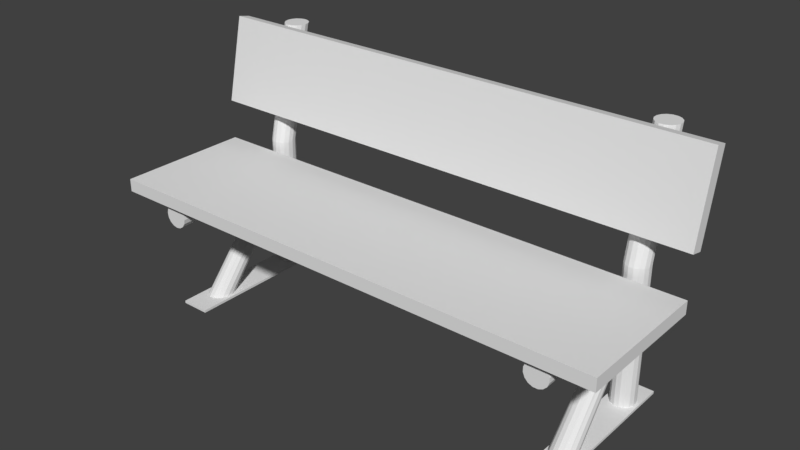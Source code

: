 # Source: banco-madeira.blend  (saved by Blender 2.79.0; exported with 4.5.12 LTS)
import bpy
from mathutils import Matrix  # noqa: F401  (used for matrix-valued properties, if any)

bpy.ops.wm.read_factory_settings(use_empty=True)
scene = bpy.context.scene
scene.name = 'Scene'

# ---- collections
col_collection_1 = bpy.data.collections.new('Collection 1'); scene.collection.children.link(col_collection_1)

# ---- materials (node trees are filled in below, after node groups)
mat_material = bpy.data.materials.new('Material')
mat_material.alpha_threshold = 0.0
mat_material.use_transparent_shadow = False
mat_material.roughness = 0.5
mat_material.line_color = (0.0, 0.0, 0.0, 1.0)

# ---- material node trees

# ---- world
world_world = bpy.data.worlds.new('World'); scene.world = world_world
world_world.color = (0.05088, 0.05088, 0.05088)
world_world.use_sun_shadow = False
world_world.sun_shadow_jitter_overblur = 0.0
world_world.cycles.sampling_method = 'MANUAL'

# ---- meshes
me_plano = bpy.data.meshes.new('Plano')
me_plano.from_pydata([(-0.1141, -0.3597, -0.962), (0.1161, -0.3597, -0.962), (-0.1141, 0.8897, -0.962), (0.1161, 0.8897, -0.962), (-0.1141, 0.8897, -0.9423), (-0.1141, -0.3597, -0.9423), (0.1161, -0.3597, -0.9423), (0.1161, 0.8897, -0.9423), (-3.284, -0.3776, -0.962), (-3.054, -0.3776, -0.962), (-3.284, 0.8718, -0.962), (-3.054, 0.8718, -0.962), (-3.284, 0.8718, -0.9423), (-3.284, -0.3776, -0.9423), (-3.054, -0.3776, -0.9423), (-3.054, 0.8718, -0.9423)], [], [(0, 2, 3, 1), (5, 6, 7, 4), (1, 3, 7, 6), (2, 0, 5, 4), (3, 2, 4, 7), (0, 1, 6, 5), (8, 10, 11, 9), (13, 14, 15, 12), (9, 11, 15, 14), (10, 8, 13, 12), (11, 10, 12, 15), (8, 9, 14, 13)])
me_plano.use_remesh_preserve_volume = False
me_plano.use_remesh_preserve_attributes = False
me_plano.use_mirror_vertex_groups = False
me_plano.update()
me_cilindro_003 = bpy.data.meshes.new('Cilindro.003')
me_cilindro_003.from_pydata([(1.585, 0.8131, -0.2145), (1.614, 0.8078, -0.2096), (1.637, 0.7929, -0.1959), (1.653, 0.7705, -0.1754), (1.659, 0.7442, -0.1512), (1.653, 0.7178, -0.127), (1.637, 0.6954, -0.1064), (1.614, 0.6805, -0.09273), (1.585, 0.6752, -0.08791), (1.557, 0.6805, -0.09273), (1.533, 0.6954, -0.1064), (1.518, 0.7178, -0.127), (1.512, 0.7442, -0.1512), (1.518, 0.7705, -0.1754), (1.533, 0.7929, -0.1959), (1.557, 0.8078, -0.2096), (1.585, 0.1565, -0.9784), (1.621, 0.1478, -0.9783), (1.652, 0.1231, -0.9782), (1.672, 0.08608, -0.978), (1.679, 0.0424, -0.9778), (1.672, -0.001275, -0.9776), (1.652, -0.0383, -0.9774), (1.621, -0.06304, -0.9773), (1.585, -0.07173, -0.9773), (1.55, -0.06304, -0.9773), (1.519, -0.0383, -0.9774), (1.499, -0.001275, -0.9776), (1.492, 0.0424, -0.9778), (1.499, 0.08608, -0.978), (1.519, 0.1231, -0.9782), (1.55, 0.1478, -0.9783), (-1.6, 0.8118, -0.2132), (-1.626, 0.8015, -0.2038), (-1.647, 0.7825, -0.1863), (-1.658, 0.7576, -0.1635), (-1.658, 0.7307, -0.1388), (-1.647, 0.7059, -0.116), (-1.626, 0.6868, -0.09857), (-1.6, 0.6766, -0.08913), (-1.571, 0.6766, -0.08913), (-1.545, 0.6868, -0.09857), (-1.524, 0.7059, -0.116), (-1.513, 0.7307, -0.1388), (-1.513, 0.7576, -0.1635), (-1.524, 0.7825, -0.1863), (-1.545, 0.8015, -0.2038), (-1.571, 0.8118, -0.2132), (-1.604, 0.1543, -0.9783), (-1.637, 0.1373, -0.9783), (-1.663, 0.1058, -0.9781), (-1.677, 0.06467, -0.9779), (-1.677, 0.02014, -0.9777), (-1.663, -0.02101, -0.9775), (-1.637, -0.0525, -0.9774), (-1.604, -0.06954, -0.9773), (-1.567, -0.06954, -0.9773), (-1.533, -0.0525, -0.9774), (-1.508, -0.02101, -0.9775), (-1.494, 0.02014, -0.9777), (-1.494, 0.06467, -0.9779), (-1.508, 0.1058, -0.9781), (-1.533, 0.1373, -0.9783), (-1.567, 0.1543, -0.9783)], [], [(15, 0, 1, 2, 3, 4, 5, 6, 7, 8, 9, 10, 11, 12, 13, 14), (0, 15, 14, 13, 12, 11, 10, 9, 8, 7, 6, 5, 4, 3, 2, 1), (7, 8, 24, 23), (0, 1, 17, 16), (5, 6, 22, 21), (9, 10, 26, 25), (14, 15, 31, 30), (3, 4, 20, 19), (12, 13, 29, 28), (1, 2, 18, 17), (10, 11, 27, 26), (15, 0, 16, 31), (8, 9, 25, 24), (6, 7, 23, 22), (4, 5, 21, 20), (13, 14, 30, 29), (2, 3, 19, 18), (16, 17, 18, 19, 20, 21, 22, 23, 24, 25, 26, 27, 28, 29, 30, 31), (47, 46, 45, 44, 43, 42, 41, 40, 39, 38, 37, 36, 35, 34, 33, 32), (32, 33, 34, 35, 36, 37, 38, 39, 40, 41, 42, 43, 44, 45, 46, 47), (56, 57, 41, 40), (61, 62, 46, 45), (50, 51, 35, 34), (54, 55, 39, 38), (59, 60, 44, 43), (47, 63, 48, 32), (52, 53, 37, 36), (57, 58, 42, 41), (39, 55, 56, 40), (48, 49, 33, 32), (37, 53, 54, 38), (46, 62, 63, 47), (60, 61, 45, 44), (49, 50, 34, 33), (58, 59, 43, 42), (48, 63, 62, 61, 60, 59, 58, 57, 56, 55, 54, 53, 52, 51, 50, 49), (35, 51, 52, 36), (11, 12, 28, 27)])
me_cilindro_003.use_remesh_preserve_volume = False
me_cilindro_003.use_remesh_preserve_attributes = False
me_cilindro_003.use_mirror_vertex_groups = False
me_cilindro_003.update()
me_cilindro_002 = bpy.data.meshes.new('Cilindro.002')
me_cilindro_002.from_pydata([(1.585, 0.1002, -0.1047), (1.601, 0.09849, -0.1047), (1.617, 0.09346, -0.1047), (1.631, 0.08529, -0.1047), (1.643, 0.0743, -0.1047), (1.653, 0.0609, -0.1047), (1.66, 0.04561, -0.1047), (1.665, 0.02903, -0.1047), (1.667, 0.01178, -0.1047), (1.665, -0.005472, -0.1047), (1.66, -0.02206, -0.1047), (1.653, -0.03734, -0.1047), (1.643, -0.05074, -0.1047), (1.631, -0.06174, -0.1047), (1.617, -0.06991, -0.1047), (1.601, -0.07494, -0.1047), (1.585, -0.07664, -0.1047), (1.57, -0.07494, -0.1047), (1.554, -0.06991, -0.1047), (1.54, -0.06174, -0.1047), (1.528, -0.05074, -0.1047), (1.518, -0.03734, -0.1047), (1.51, -0.02206, -0.1047), (1.506, -0.005472, -0.1047), (1.504, 0.01178, -0.1047), (1.506, 0.02903, -0.1047), (1.51, 0.04561, -0.1047), (1.518, 0.0609, -0.1047), (1.528, 0.0743, -0.1047), (1.54, 0.08529, -0.1047), (1.554, 0.09346, -0.1047), (1.57, 0.09849, -0.1047), (1.601, 0.09849, -0.1047), (1.631, 0.08529, -0.1047), (1.653, 0.0609, -0.1047), (1.665, 0.02903, -0.1047), (1.665, -0.005472, -0.1047), (1.653, -0.03734, -0.1047), (1.631, -0.06174, -0.1047), (1.601, -0.07494, -0.1047), (1.57, -0.07494, -0.1047), (1.54, -0.06174, -0.1047), (1.518, -0.03734, -0.1047), (1.506, -0.005472, -0.1047), (1.506, 0.02903, -0.1047), (1.518, 0.0609, -0.1047), (1.54, 0.08529, -0.1047), (1.57, 0.09849, -0.1047), (1.604, 0.1095, -1.219), (1.637, 0.09558, -1.219), (1.663, 0.06976, -1.219), (1.677, 0.03603, -1.219), (1.677, -0.0004799, -1.219), (1.663, -0.03421, -1.219), (1.637, -0.06003, -1.219), (1.604, -0.074, -1.219), (1.567, -0.074, -1.219), (1.533, -0.06003, -1.219), (1.508, -0.03421, -1.219), (1.494, -0.0004798, -1.219), (1.494, 0.03603, -1.219), (1.508, 0.06976, -1.219), (1.533, 0.09558, -1.219), (1.567, 0.1095, -1.219), (-1.585, 0.1002, -0.1047), (-1.601, 0.09849, -0.1047), (-1.617, 0.09346, -0.1047), (-1.631, 0.08529, -0.1047), (-1.643, 0.0743, -0.1047), (-1.653, 0.0609, -0.1047), (-1.66, 0.04561, -0.1047), (-1.665, 0.02903, -0.1047), (-1.667, 0.01178, -0.1047), (-1.665, -0.005472, -0.1047), (-1.66, -0.02206, -0.1047), (-1.653, -0.03734, -0.1047), (-1.643, -0.05074, -0.1047), (-1.631, -0.06174, -0.1047), (-1.617, -0.06991, -0.1047), (-1.601, -0.07494, -0.1047), (-1.585, -0.07664, -0.1047), (-1.57, -0.07494, -0.1047), (-1.554, -0.06991, -0.1047), (-1.54, -0.06174, -0.1047), (-1.528, -0.05074, -0.1047), (-1.518, -0.03734, -0.1047), (-1.51, -0.02206, -0.1047), (-1.506, -0.005472, -0.1047), (-1.504, 0.01178, -0.1047), (-1.506, 0.02903, -0.1047), (-1.51, 0.04561, -0.1047), (-1.518, 0.0609, -0.1047), (-1.528, 0.0743, -0.1047), (-1.54, 0.08529, -0.1047), (-1.554, 0.09346, -0.1047), (-1.57, 0.09849, -0.1047), (-1.585, 0.1002, -0.1047), (-1.617, 0.09346, -0.1047), (-1.643, 0.0743, -0.1047), (-1.66, 0.04561, -0.1047), (-1.667, 0.01178, -0.1047), (-1.66, -0.02206, -0.1047), (-1.643, -0.05074, -0.1047), (-1.617, -0.06991, -0.1047), (-1.585, -0.07664, -0.1047), (-1.554, -0.06991, -0.1047), (-1.528, -0.05074, -0.1047), (-1.51, -0.02206, -0.1047), (-1.504, 0.01178, -0.1047), (-1.51, 0.04561, -0.1047), (-1.528, 0.0743, -0.1047), (-1.554, 0.09346, -0.1047), (-1.585, 0.1113, -1.219), (-1.621, 0.1042, -1.219), (-1.652, 0.08394, -1.219), (-1.672, 0.05358, -1.219), (-1.679, 0.01777, -1.219), (-1.672, -0.01803, -1.219), (-1.652, -0.04839, -1.219), (-1.621, -0.06867, -1.219), (-1.585, -0.0758, -1.219), (-1.55, -0.06867, -1.219), (-1.519, -0.04839, -1.219), (-1.499, -0.01803, -1.219), (-1.492, 0.01777, -1.219), (-1.499, 0.05358, -1.219), (-1.519, 0.08394, -1.219), (-1.55, 0.1042, -1.219)], [], [(31, 0, 1, 2, 3, 4, 5, 6, 7, 8, 9, 10, 11, 12, 13, 14, 15, 16, 17, 18, 19, 20, 21, 22, 23, 24, 25, 26, 27, 28, 29, 30), (0, 31, 30, 29, 28, 27, 26, 25, 24, 23, 22, 21, 20, 19, 18, 17, 16, 15, 14, 13, 12, 11, 10, 9, 8, 7, 6, 5, 4, 3, 2, 1), (38, 39, 55, 54), (46, 45, 44, 43, 42, 41, 40, 39, 38, 37, 36, 35, 34, 33, 32, 47), (48, 49, 50, 51, 52, 53, 54, 55, 56, 57, 58, 59, 60, 61, 62, 63), (43, 44, 60, 59), (32, 33, 49, 48), (34, 35, 51, 50), (45, 46, 62, 61), (36, 37, 53, 52), (39, 40, 56, 55), (117, 118, 102, 101), (46, 47, 63, 62), (37, 38, 54, 53), (44, 45, 61, 60), (33, 34, 50, 49), (42, 43, 59, 58), (47, 32, 48, 63), (40, 41, 57, 56), (95, 94, 93, 92, 91, 90, 89, 88, 87, 86, 85, 84, 83, 82, 81, 80, 79, 78, 77, 76, 75, 74, 73, 72, 71, 70, 69, 68, 67, 66, 65, 64), (64, 65, 66, 67, 68, 69, 70, 71, 72, 73, 74, 75, 76, 77, 78, 79, 80, 81, 82, 83, 84, 85, 86, 87, 88, 89, 90, 91, 92, 93, 94, 95), (111, 96, 97, 98, 99, 100, 101, 102, 103, 104, 105, 106, 107, 108, 109, 110), (112, 127, 126, 125, 124, 123, 122, 121, 120, 119, 118, 117, 116, 115, 114, 113), (123, 124, 108, 107), (112, 113, 97, 96), (119, 120, 104, 103), (121, 122, 106, 105), (126, 127, 111, 110), (115, 116, 100, 99), (108, 124, 125, 109), (97, 113, 114, 98), (106, 122, 123, 107), (127, 112, 96, 111), (120, 121, 105, 104), (116, 117, 101, 100), (118, 119, 103, 102), (125, 126, 110, 109), (114, 115, 99, 98), (35, 36, 52, 51), (41, 42, 58, 57)])
me_cilindro_002.use_remesh_preserve_volume = False
me_cilindro_002.use_remesh_preserve_attributes = False
me_cilindro_002.use_mirror_vertex_groups = False
me_cilindro_002.update()
me_cube_002 = bpy.data.meshes.new('Cube.002')
me_cube_002.from_pydata([(2.012, 0.47, -0.1015), (2.012, -0.2038, -0.05488), (2.012, 0.4767, -0.00176), (2.012, -0.1971, 0.0449), (-2.012, 0.47, -0.1015), (-2.012, -0.2038, -0.05488), (-2.012, 0.4767, -0.00176), (-2.012, -0.1971, 0.0449)], [], [(3, 7, 5, 1), (2, 3, 1, 0), (2, 6, 7, 3), (6, 4, 5, 7), (2, 0, 4, 6), (1, 5, 4, 0)])
me_cube_002.materials.append(mat_material)
me_cube_002.use_remesh_preserve_volume = False
me_cube_002.use_remesh_preserve_attributes = False
me_cube_002.use_mirror_vertex_groups = False
me_cube_002.update()
me_cilindro = bpy.data.meshes.new('Cilindro')
me_cilindro.from_pydata([(1.567, 0.1095, -0.9753), (1.604, 0.1095, 0.09561), (1.533, 0.09558, -0.9753), (1.637, 0.09558, 0.09561), (1.508, 0.06976, -0.9753), (1.663, 0.06976, 0.09561), (1.494, 0.03603, -0.9753), (1.677, 0.03603, 0.09561), (1.494, -0.0004798, -0.9753), (1.677, -0.0004799, 0.09561), (1.508, -0.03421, -0.9753), (1.663, -0.03421, 0.09561), (1.533, -0.06003, -0.9753), (1.637, -0.06003, 0.09561), (1.567, -0.074, -0.9753), (1.604, -0.074, 0.09561), (1.604, -0.074, -0.9753), (1.567, -0.074, 0.09561), (1.637, -0.06003, -0.9753), (1.533, -0.06003, 0.09561), (1.663, -0.03421, -0.9753), (1.508, -0.03421, 0.09561), (1.677, -0.0004799, -0.9753), (1.494, -0.0004798, 0.09561), (1.677, 0.03603, -0.9753), (1.494, 0.03603, 0.09561), (1.663, 0.06976, -0.9753), (1.508, 0.06976, 0.09561), (1.637, 0.09558, -0.9753), (1.533, 0.09558, 0.09561), (1.604, 0.1095, -0.9753), (1.567, 0.1095, 0.09561), (1.604, 0.3088, 1.006), (1.637, 0.2949, 1.006), (1.663, 0.269, 1.006), (1.677, 0.2353, 1.006), (1.677, 0.1988, 1.006), (1.663, 0.1651, 1.006), (1.637, 0.1393, 1.006), (1.604, 0.1253, 1.006), (1.567, 0.1253, 1.006), (1.533, 0.1393, 1.006), (1.508, 0.1651, 1.006), (1.494, 0.1988, 1.006), (1.494, 0.2353, 1.006), (1.508, 0.269, 1.006), (1.533, 0.2949, 1.006), (1.567, 0.3088, 1.006), (-1.55, 0.1042, -0.9753), (-1.519, 0.08394, -0.9753), (-1.499, 0.05358, -0.9753), (-1.492, 0.01777, -0.9753), (-1.499, -0.01803, -0.9753), (-1.519, -0.04839, -0.9753), (-1.55, -0.06867, -0.9753), (-1.585, -0.0758, -0.9753), (-1.621, -0.06867, -0.9753), (-1.652, -0.04839, -0.9753), (-1.672, -0.01803, -0.9753), (-1.679, 0.01777, -0.9753), (-1.672, 0.05358, -0.9753), (-1.652, 0.08394, -0.9753), (-1.621, 0.1042, -0.9753), (-1.585, 0.1113, -0.9753), (-1.585, 0.1113, 0.09561), (-1.621, 0.1042, 0.09561), (-1.652, 0.08394, 0.09561), (-1.672, 0.05358, 0.09561), (-1.679, 0.01777, 0.09561), (-1.672, -0.01803, 0.09561), (-1.652, -0.04839, 0.09561), (-1.621, -0.06867, 0.09561), (-1.585, -0.0758, 0.09561), (-1.55, -0.06867, 0.09561), (-1.519, -0.04839, 0.09561), (-1.499, -0.01803, 0.09561), (-1.492, 0.01777, 0.09561), (-1.499, 0.05358, 0.09561), (-1.519, 0.08394, 0.09561), (-1.55, 0.1042, 0.09561), (-1.585, 0.3106, 1.006), (-1.621, 0.3035, 1.006), (-1.652, 0.2832, 1.006), (-1.672, 0.2529, 1.006), (-1.679, 0.2171, 1.006), (-1.672, 0.1812, 1.006), (-1.652, 0.1509, 1.006), (-1.621, 0.1306, 1.006), (-1.585, 0.1235, 1.006), (-1.55, 0.1306, 1.006), (-1.519, 0.1509, 1.006), (-1.499, 0.1812, 1.006), (-1.492, 0.2171, 1.006), (-1.499, 0.2529, 1.006), (-1.519, 0.2832, 1.006), (-1.55, 0.3035, 1.006)], [], [(7, 9, 22, 24), (77, 93, 92, 76), (70, 86, 85, 69), (76, 92, 91, 75), (69, 85, 84, 68), (75, 91, 90, 74), (83, 67, 68, 84), (1, 31, 47, 32), (15, 13, 38, 39), (67, 83, 82, 66), (23, 21, 42, 43), (64, 80, 95, 79), (31, 29, 46, 47), (73, 89, 88, 72), (79, 95, 94, 78), (72, 88, 87, 71), (65, 81, 80, 64), (3, 1, 32, 33), (71, 87, 86, 70), (78, 94, 93, 77), (27, 25, 44, 45), (11, 9, 36, 37), (62, 63, 48, 49, 50, 51, 52, 53, 54, 55, 56, 57, 58, 59, 60, 61), (17, 19, 12, 14), (32, 47, 46, 45, 44, 43, 42, 41, 40, 39, 38, 37, 36, 35, 34, 33), (5, 7, 24, 26), (19, 21, 10, 12), (21, 23, 8, 10), (9, 11, 20, 22), (23, 25, 6, 8), (11, 13, 18, 20), (29, 31, 0, 2), (25, 27, 4, 6), (1, 30, 0, 31), (13, 15, 16, 18), (27, 29, 2, 4), (1, 3, 28, 30), (15, 17, 14, 16), (3, 5, 26, 28), (30, 28, 26, 24, 22, 20, 18, 16, 14, 12, 10, 8, 6, 4, 2, 0), (19, 41, 42, 21), (74, 90, 89, 73), (13, 11, 37, 38), (25, 23, 43, 44), (9, 7, 35, 36), (66, 82, 81, 65), (5, 3, 33, 34), (29, 27, 45, 46), (7, 5, 34, 35), (19, 17, 40, 41), (17, 15, 39, 40), (75, 52, 51, 76), (80, 81, 82, 83, 84, 85, 86, 87, 88, 89, 90, 91, 92, 93, 94, 95), (68, 59, 58, 69), (70, 69, 58, 57), (77, 76, 51, 50), (70, 57, 56, 71), (71, 56, 55, 72), (78, 49, 48, 79), (66, 65, 62, 61), (73, 72, 55, 54), (64, 79, 48, 63), (66, 61, 60, 67), (73, 54, 53, 74), (64, 63, 62, 65), (67, 60, 59, 68), (74, 53, 52, 75), (78, 77, 50, 49)])
me_cilindro.use_remesh_preserve_volume = False
me_cilindro.use_remesh_preserve_attributes = False
me_cilindro.use_mirror_vertex_groups = False
me_cilindro.update()
me_cube = bpy.data.meshes.new('Cube')
me_cube.from_pydata([(2.012, 0.53, -0.05), (2.012, -0.53, -0.05), (2.012, 0.53, 0.05), (2.012, -0.53, 0.05), (-2.012, 0.53, -0.05), (-2.012, -0.53, -0.05), (-2.012, 0.53, 0.05), (-2.012, -0.53, 0.05)], [], [(6, 4, 5, 7), (1, 5, 4, 0), (3, 2, 6, 7), (2, 3, 1, 0), (5, 1, 3, 7), (6, 2, 0, 4)])
me_cube.materials.append(mat_material)
me_cube.use_remesh_preserve_volume = False
me_cube.use_remesh_preserve_attributes = False
me_cube.use_mirror_vertex_groups = False
me_cube.update()

# ---- objects
ob_plano = bpy.data.objects.new('Plano', me_plano)
ob_cilindro_001 = bpy.data.objects.new('Cilindro.001', me_cilindro_003)
ob_cilindro_002 = bpy.data.objects.new('Cilindro.002', me_cilindro_002)
ob_cube_002 = bpy.data.objects.new('Cube.002', me_cube_002)
ob_cilindro = bpy.data.objects.new('Cilindro', me_cilindro)
ob_cube = bpy.data.objects.new('Cube', me_cube)

# ---- transforms, parenting, visibility, modifiers, constraints
ob_plano.location = (1.629, 0.04318, 0.9818)
ob_plano.lineart.crease_threshold = 0.0
ob_cilindro_001.location = (0.04561, -0.1014, 1.011)
ob_cilindro_001.lineart.crease_threshold = 0.0
ob_cilindro_002.location = (0.04561, 0.7909, 0.8664)
ob_cilindro_002.rotation_euler = (-1.572, -0.0, 0.0)
ob_cilindro_002.lineart.crease_threshold = 0.0
ob_cube_002.location = (0.03762, 0.641, 1.555)
ob_cube_002.rotation_euler = (1.425, -0.0, 0.0)
ob_cube_002.lock_rotations_4d = False
ob_cube_002.empty_display_type = 'ARROWS'
ob_cube_002.lineart.crease_threshold = 0.0
ob_cilindro.location = (0.04561, 0.6915, 1.011)
ob_cilindro.lineart.crease_threshold = 0.0
ob_cube.location = (0.03762, 0.04774, 0.9951)
ob_cube.lock_rotations_4d = False
ob_cube.empty_display_type = 'ARROWS'
ob_cube.lineart.crease_threshold = 0.0

# ---- collection membership
col_collection_1.objects.link(ob_plano)
col_collection_1.objects.link(ob_cilindro_001)
col_collection_1.objects.link(ob_cilindro_002)
col_collection_1.objects.link(ob_cube_002)
col_collection_1.objects.link(ob_cilindro)
col_collection_1.objects.link(ob_cube)

# ---- scene / render settings (as saved in the file)
scene.frame_start = 1; scene.frame_end = 250; scene.frame_set(1)
scene.render.engine = 'BLENDER_EEVEE_NEXT'
scene.render.resolution_percentage = 50
scene.render.dither_intensity = 0.0
scene.cycles.use_denoising = False
scene.cycles.samples = 128
scene.cycles.sampling_pattern = 'TABULATED_SOBOL'
scene.cycles.use_adaptive_sampling = False
scene.cycles.use_light_tree = False
scene.cycles.blur_glossy = 0.0
scene.cycles.sample_clamp_indirect = 0.0
scene.view_settings.view_transform = 'Standard'
bpy.context.view_layer.update()

# ---- added for rendering (the .blend has no active camera and no usable light): camera, sun
cam_auto = bpy.data.cameras.new('AutoCamera')
cam_auto.lens = 50.0
cam_auto.sensor_width = 36.0
cam_auto.clip_end = 1000.0
ob_auto_camera = bpy.data.objects.new('AutoCamera', cam_auto)
scene.collection.objects.link(ob_auto_camera)
ob_auto_camera.location = (4.42103, -5.00013, 4.53317)
ob_auto_camera.rotation_euler = (1.09748, -7.21219e-08, 0.694738)
scene.camera = ob_auto_camera
light_auto_sun = bpy.data.lights.new('AutoSun', 'SUN')
light_auto_sun.energy = 3.0
light_auto_sun.angle = 0.0523599
ob_auto_sun = bpy.data.objects.new('AutoSun', light_auto_sun)
scene.collection.objects.link(ob_auto_sun)
ob_auto_sun.rotation_euler = (0.872665, 0.174533, 0.523599)
bpy.context.view_layer.update()
